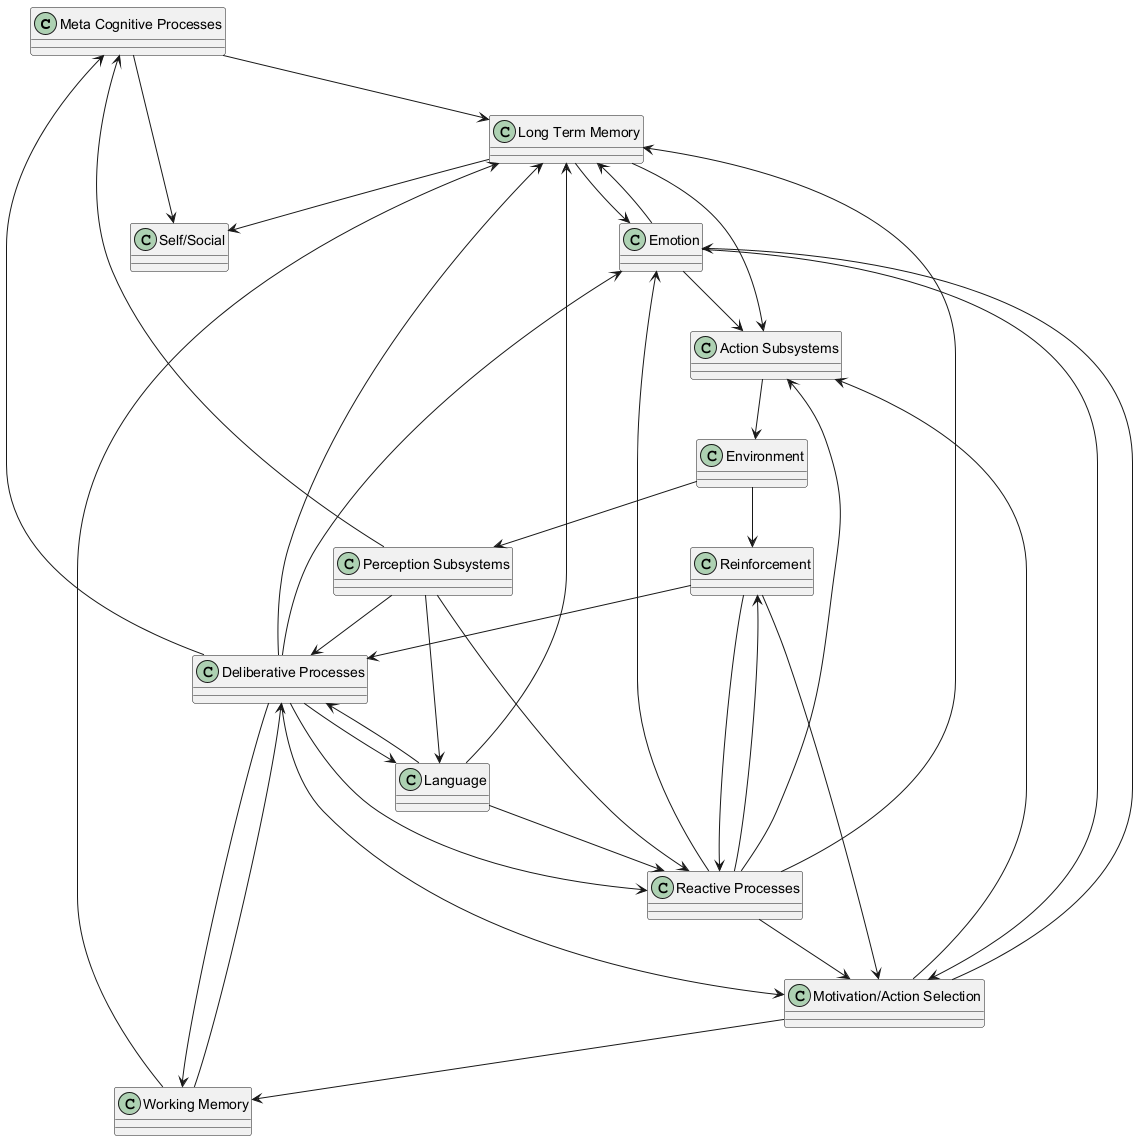

The diagram above was rendered by PlantUML. Its source (embedded in the PNG):
@startuml
class "Meta Cognitive Processes"
class "Self/Social"
class "Deliberative Processes"
class "Long Term Memory"
class "Emotion"
class "Language"
class "Reactive Processes"
class "Motivation/Action Selection"
class "Working Memory"
class "Reinforcement"
class "Perception Subsystems"
class "Action Subsystems"
class "Environment"

"Perception Subsystems" --> "Meta Cognitive Processes"
"Perception Subsystems" --> "Deliberative Processes"
"Perception Subsystems" --> "Language"
"Perception Subsystems" --> "Reactive Processes"

"Deliberative Processes" --> "Meta Cognitive Processes"
"Deliberative Processes" --> "Long Term Memory"
"Deliberative Processes" --> "Language"
"Deliberative Processes" --> "Emotion"
"Deliberative Processes" --> "Reactive Processes"
"Deliberative Processes" --> "Motivation/Action Selection"
"Deliberative Processes" --> "Working Memory"

"Meta Cognitive Processes" --> "Self/Social"
"Meta Cognitive Processes" --> "Long Term Memory"

"Language" --> "Deliberative Processes"
"Language" --> "Long Term Memory"
"Language" --> "Reactive Processes"

"Reactive Processes" --> "Long Term Memory"
"Reactive Processes" --> "Emotion"
"Reactive Processes" --> "Motivation/Action Selection"
"Reactive Processes" --> "Reinforcement"
"Reactive Processes" --> "Action Subsystems"

"Motivation/Action Selection" --> "Emotion"
"Motivation/Action Selection" --> "Working Memory"
"Motivation/Action Selection" --> "Action Subsystems"

"Working Memory" --> "Deliberative Processes"
"Working Memory" --> "Long Term Memory"

"Emotion" --> "Long Term Memory"
"Emotion" --> "Motivation/Action Selection"
"Emotion" --> "Action Subsystems"

"Long Term Memory" --> "Self/Social"
"Long Term Memory" --> "Emotion"
"Long Term Memory" --> "Action Subsystems"

"Reinforcement" --> "Reactive Processes"
"Reinforcement" --> "Deliberative Processes"
"Reinforcement" --> "Motivation/Action Selection"

"Environment" --> "Perception Subsystems"
"Environment" --> "Reinforcement"
"Action Subsystems" --> "Environment"
@enduml